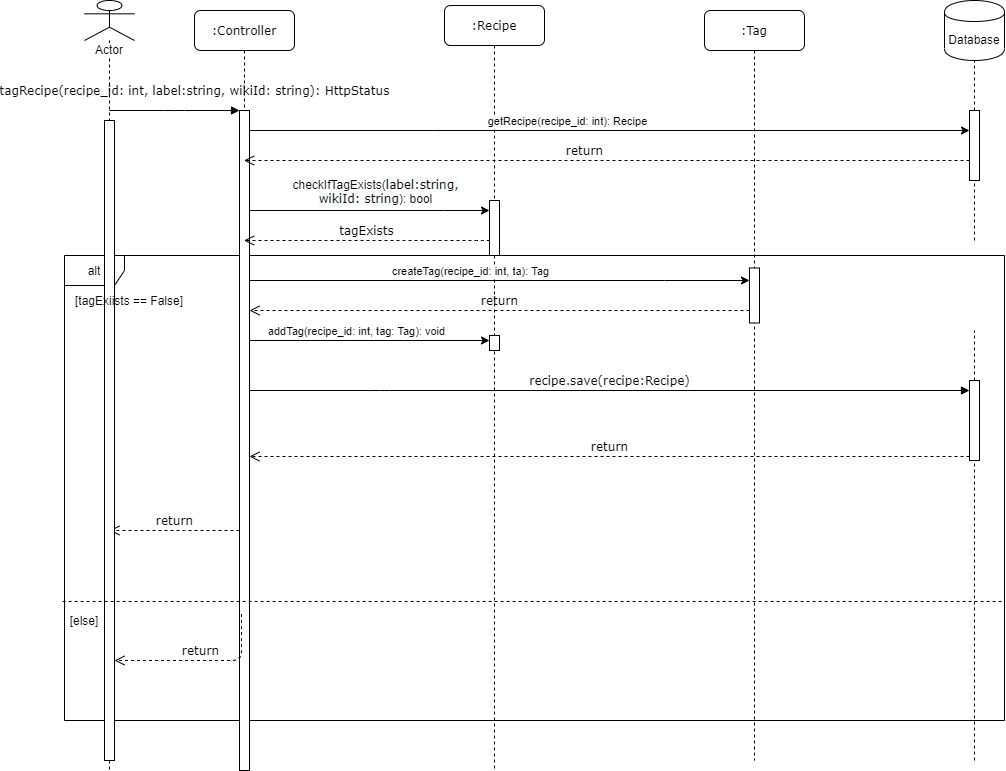

The diagram above was exported from draw.io. Its source (the exported page's mxGraphModel, read from the mxfile embedded in the PNG):
<mxGraphModel dx="1422" dy="745" grid="1" gridSize="10" guides="1" tooltips="1" connect="1" arrows="1" fold="1" page="1" pageScale="1" pageWidth="1100" pageHeight="850" background="#ffffff" math="0" shadow="0">
  <root>
    <mxCell id="0" />
    <mxCell id="1" parent="0" />
    <mxCell id="dNGyAa535mfbfupBo4My-27" value="alt" style="shape=umlFrame;whiteSpace=wrap;html=1;" vertex="1" parent="1">
      <mxGeometry x="110" y="325" width="940" height="465" as="geometry" />
    </mxCell>
    <mxCell id="7baba1c4bc27f4b0-2" value=":Controller" style="shape=umlLifeline;perimeter=lifelinePerimeter;whiteSpace=wrap;html=1;container=1;collapsible=0;recursiveResize=0;outlineConnect=0;rounded=1;shadow=0;comic=0;labelBackgroundColor=none;strokeWidth=1;fontFamily=Verdana;fontSize=12;align=center;" parent="1" vertex="1">
      <mxGeometry x="240" y="80" width="100" height="760" as="geometry" />
    </mxCell>
    <mxCell id="7baba1c4bc27f4b0-10" value="" style="html=1;points=[];perimeter=orthogonalPerimeter;rounded=0;shadow=0;comic=0;labelBackgroundColor=none;strokeWidth=1;fontFamily=Verdana;fontSize=12;align=center;" parent="7baba1c4bc27f4b0-2" vertex="1">
      <mxGeometry x="45" y="100" width="10" height="660" as="geometry" />
    </mxCell>
    <mxCell id="7baba1c4bc27f4b0-3" value=":Recipe" style="shape=umlLifeline;perimeter=lifelinePerimeter;whiteSpace=wrap;html=1;container=1;collapsible=0;recursiveResize=0;outlineConnect=0;rounded=1;shadow=0;comic=0;labelBackgroundColor=none;strokeWidth=1;fontFamily=Verdana;fontSize=12;align=center;" parent="1" vertex="1">
      <mxGeometry x="490" y="75" width="100" height="765" as="geometry" />
    </mxCell>
    <mxCell id="7baba1c4bc27f4b0-34" value="" style="html=1;points=[];perimeter=orthogonalPerimeter;rounded=0;shadow=0;comic=0;labelBackgroundColor=none;strokeWidth=1;fontFamily=Verdana;fontSize=12;align=center;" parent="7baba1c4bc27f4b0-3" vertex="1">
      <mxGeometry x="45" y="195" width="10" height="55" as="geometry" />
    </mxCell>
    <mxCell id="7baba1c4bc27f4b0-4" value=":Tag" style="shape=umlLifeline;perimeter=lifelinePerimeter;whiteSpace=wrap;html=1;container=1;collapsible=0;recursiveResize=0;outlineConnect=0;rounded=1;shadow=0;comic=0;labelBackgroundColor=none;strokeWidth=1;fontFamily=Verdana;fontSize=12;align=center;" parent="1" vertex="1">
      <mxGeometry x="750" y="80" width="100" height="750" as="geometry" />
    </mxCell>
    <mxCell id="dNGyAa535mfbfupBo4My-23" value="" style="html=1;points=[];perimeter=orthogonalPerimeter;rounded=0;shadow=0;comic=0;labelBackgroundColor=none;strokeWidth=1;fontFamily=Verdana;fontSize=12;align=center;" vertex="1" parent="7baba1c4bc27f4b0-4">
      <mxGeometry x="45" y="257.5" width="10" height="55" as="geometry" />
    </mxCell>
    <mxCell id="7baba1c4bc27f4b0-17" value="recipe.save(recipe:Recipe)" style="html=1;verticalAlign=bottom;endArrow=block;labelBackgroundColor=none;fontFamily=Verdana;fontSize=12;edgeStyle=elbowEdgeStyle;elbow=vertical;" parent="1" source="7baba1c4bc27f4b0-10" target="7baba1c4bc27f4b0-25" edge="1">
      <mxGeometry relative="1" as="geometry">
        <mxPoint x="330" y="460" as="sourcePoint" />
        <Array as="points">
          <mxPoint x="425" y="460" />
          <mxPoint x="335" y="380" />
        </Array>
        <mxPoint x="460" y="460" as="targetPoint" />
      </mxGeometry>
    </mxCell>
    <mxCell id="7baba1c4bc27f4b0-27" value="return" style="html=1;verticalAlign=bottom;endArrow=open;dashed=1;endSize=8;exitX=0;exitY=0.95;labelBackgroundColor=none;fontFamily=Verdana;fontSize=12;" parent="1" source="7baba1c4bc27f4b0-25" target="7baba1c4bc27f4b0-10" edge="1">
      <mxGeometry relative="1" as="geometry">
        <mxPoint x="930" y="416" as="targetPoint" />
      </mxGeometry>
    </mxCell>
    <mxCell id="7baba1c4bc27f4b0-30" value="return" style="html=1;verticalAlign=bottom;endArrow=open;dashed=1;endSize=8;labelBackgroundColor=none;fontFamily=Verdana;fontSize=12;edgeStyle=elbowEdgeStyle;elbow=vertical;" parent="1" source="7baba1c4bc27f4b0-10" edge="1">
      <mxGeometry relative="1" as="geometry">
        <mxPoint x="155" y="600" as="targetPoint" />
        <Array as="points">
          <mxPoint x="240" y="600" />
          <mxPoint x="230" y="620" />
        </Array>
      </mxGeometry>
    </mxCell>
    <mxCell id="7baba1c4bc27f4b0-11" value="tagRecipe(recipe_id: int, label:string, wikiId: string): HttpStatus" style="html=1;verticalAlign=bottom;endArrow=block;entryX=0;entryY=0;labelBackgroundColor=none;fontFamily=Verdana;fontSize=12;edgeStyle=elbowEdgeStyle;elbow=vertical;" parent="1" target="7baba1c4bc27f4b0-10" edge="1">
      <mxGeometry x="0.3077" y="10" relative="1" as="geometry">
        <mxPoint x="155" y="180" as="sourcePoint" />
        <mxPoint as="offset" />
      </mxGeometry>
    </mxCell>
    <mxCell id="dNGyAa535mfbfupBo4My-2" value="Actor" style="shape=umlLifeline;participant=umlActor;perimeter=lifelinePerimeter;whiteSpace=wrap;html=1;container=1;collapsible=0;recursiveResize=0;verticalAlign=top;spacingTop=36;labelBackgroundColor=#ffffff;outlineConnect=0;" vertex="1" parent="1">
      <mxGeometry x="130" y="70" width="50" height="770" as="geometry" />
    </mxCell>
    <mxCell id="dNGyAa535mfbfupBo4My-31" value="" style="html=1;points=[];perimeter=orthogonalPerimeter;rounded=0;shadow=0;comic=0;labelBackgroundColor=none;strokeWidth=1;fontFamily=Verdana;fontSize=12;align=center;" vertex="1" parent="dNGyAa535mfbfupBo4My-2">
      <mxGeometry x="20" y="120" width="10" height="640" as="geometry" />
    </mxCell>
    <mxCell id="dNGyAa535mfbfupBo4My-3" value="Database" style="shape=cylinder;whiteSpace=wrap;html=1;boundedLbl=1;backgroundOutline=1;" vertex="1" parent="1">
      <mxGeometry x="990" y="70" width="60" height="60" as="geometry" />
    </mxCell>
    <mxCell id="dNGyAa535mfbfupBo4My-5" value="" style="endArrow=none;dashed=1;html=1;" edge="1" parent="1" source="dNGyAa535mfbfupBo4My-8" target="dNGyAa535mfbfupBo4My-3">
      <mxGeometry width="50" height="50" relative="1" as="geometry">
        <mxPoint x="1020" y="660" as="sourcePoint" />
        <mxPoint x="1030" y="170" as="targetPoint" />
      </mxGeometry>
    </mxCell>
    <mxCell id="7baba1c4bc27f4b0-25" value="" style="html=1;points=[];perimeter=orthogonalPerimeter;rounded=0;shadow=0;comic=0;labelBackgroundColor=none;strokeColor=#000000;strokeWidth=1;fillColor=#FFFFFF;fontFamily=Verdana;fontSize=12;fontColor=#000000;align=center;" parent="1" vertex="1">
      <mxGeometry x="1015" y="450" width="10" height="80" as="geometry" />
    </mxCell>
    <mxCell id="dNGyAa535mfbfupBo4My-6" value="" style="endArrow=none;dashed=1;html=1;" edge="1" parent="1" target="7baba1c4bc27f4b0-25">
      <mxGeometry width="50" height="50" relative="1" as="geometry">
        <mxPoint x="1020" y="830" as="sourcePoint" />
        <mxPoint x="1020" y="130" as="targetPoint" />
      </mxGeometry>
    </mxCell>
    <mxCell id="dNGyAa535mfbfupBo4My-8" value="" style="html=1;points=[];perimeter=orthogonalPerimeter;rounded=0;shadow=0;comic=0;labelBackgroundColor=none;strokeWidth=1;fontFamily=Verdana;fontSize=12;align=center;" vertex="1" parent="1">
      <mxGeometry x="1015" y="180" width="10" height="70" as="geometry" />
    </mxCell>
    <mxCell id="dNGyAa535mfbfupBo4My-9" value="" style="endArrow=none;dashed=1;html=1;" edge="1" parent="1" target="dNGyAa535mfbfupBo4My-8">
      <mxGeometry width="50" height="50" relative="1" as="geometry">
        <mxPoint x="1020" y="310" as="sourcePoint" />
        <mxPoint x="1020" y="130" as="targetPoint" />
      </mxGeometry>
    </mxCell>
    <mxCell id="dNGyAa535mfbfupBo4My-10" style="edgeStyle=orthogonalEdgeStyle;rounded=0;orthogonalLoop=1;jettySize=auto;html=1;" edge="1" parent="1" source="7baba1c4bc27f4b0-10" target="dNGyAa535mfbfupBo4My-8">
      <mxGeometry relative="1" as="geometry">
        <Array as="points">
          <mxPoint x="480" y="200" />
          <mxPoint x="480" y="200" />
        </Array>
      </mxGeometry>
    </mxCell>
    <mxCell id="dNGyAa535mfbfupBo4My-11" value="getRecipe(recipe_id: int): Recipe" style="edgeLabel;html=1;align=center;verticalAlign=middle;resizable=0;points=[];" vertex="1" connectable="0" parent="dNGyAa535mfbfupBo4My-10">
      <mxGeometry x="-0.1194" relative="1" as="geometry">
        <mxPoint y="-10" as="offset" />
      </mxGeometry>
    </mxCell>
    <mxCell id="dNGyAa535mfbfupBo4My-12" value="return" style="html=1;verticalAlign=bottom;endArrow=open;dashed=1;endSize=8;labelBackgroundColor=none;fontFamily=Verdana;fontSize=12;" edge="1" parent="1" source="dNGyAa535mfbfupBo4My-8" target="7baba1c4bc27f4b0-2">
      <mxGeometry x="0.0613" relative="1" as="geometry">
        <mxPoint x="585" y="230" as="targetPoint" />
        <mxPoint x="1005" y="230" as="sourcePoint" />
        <Array as="points">
          <mxPoint x="950" y="230" />
        </Array>
        <mxPoint as="offset" />
      </mxGeometry>
    </mxCell>
    <mxCell id="dNGyAa535mfbfupBo4My-14" value="" style="endArrow=none;dashed=1;html=1;" edge="1" parent="1" source="7baba1c4bc27f4b0-25">
      <mxGeometry width="50" height="50" relative="1" as="geometry">
        <mxPoint x="1020" y="460" as="sourcePoint" />
        <mxPoint x="1020" y="400" as="targetPoint" />
      </mxGeometry>
    </mxCell>
    <mxCell id="dNGyAa535mfbfupBo4My-15" style="edgeStyle=orthogonalEdgeStyle;rounded=0;orthogonalLoop=1;jettySize=auto;html=1;" edge="1" parent="1" source="7baba1c4bc27f4b0-10" target="dNGyAa535mfbfupBo4My-25">
      <mxGeometry relative="1" as="geometry">
        <mxPoint x="295" y="270" as="sourcePoint" />
        <mxPoint x="1015" y="270" as="targetPoint" />
        <Array as="points">
          <mxPoint x="450" y="410" />
          <mxPoint x="450" y="410" />
        </Array>
      </mxGeometry>
    </mxCell>
    <mxCell id="dNGyAa535mfbfupBo4My-16" value="addTag(recipe_id: int, tag: Tag): void" style="edgeLabel;html=1;align=center;verticalAlign=middle;resizable=0;points=[];" vertex="1" connectable="0" parent="dNGyAa535mfbfupBo4My-15">
      <mxGeometry x="-0.1194" relative="1" as="geometry">
        <mxPoint y="-10" as="offset" />
      </mxGeometry>
    </mxCell>
    <mxCell id="dNGyAa535mfbfupBo4My-17" style="edgeStyle=orthogonalEdgeStyle;rounded=0;orthogonalLoop=1;jettySize=auto;html=1;" edge="1" parent="1" source="7baba1c4bc27f4b0-10" target="7baba1c4bc27f4b0-34">
      <mxGeometry relative="1" as="geometry">
        <Array as="points">
          <mxPoint x="490" y="280" />
          <mxPoint x="490" y="280" />
        </Array>
      </mxGeometry>
    </mxCell>
    <mxCell id="dNGyAa535mfbfupBo4My-18" value="&lt;font style=&quot;font-size: 12px&quot;&gt;checkIfTagExists(&lt;span style=&quot;font-family: &amp;#34;verdana&amp;#34; ; background-color: rgb(248 , 249 , 250)&quot;&gt;label:string,&lt;br&gt;wikiId: string&lt;/span&gt;): bool&lt;/font&gt;" style="edgeLabel;html=1;align=center;verticalAlign=middle;resizable=0;points=[];" vertex="1" connectable="0" parent="dNGyAa535mfbfupBo4My-17">
      <mxGeometry x="0.069" y="-32" relative="1" as="geometry">
        <mxPoint x="-3" y="-52" as="offset" />
      </mxGeometry>
    </mxCell>
    <mxCell id="dNGyAa535mfbfupBo4My-20" value="tagExists" style="html=1;verticalAlign=bottom;endArrow=open;dashed=1;endSize=8;labelBackgroundColor=none;fontFamily=Verdana;fontSize=12;" edge="1" parent="1" source="7baba1c4bc27f4b0-34" target="7baba1c4bc27f4b0-2">
      <mxGeometry relative="1" as="geometry">
        <mxPoint x="605" y="498.5" as="targetPoint" />
        <mxPoint x="1025" y="498.5" as="sourcePoint" />
        <Array as="points">
          <mxPoint x="530" y="310" />
          <mxPoint x="460" y="310" />
        </Array>
      </mxGeometry>
    </mxCell>
    <mxCell id="dNGyAa535mfbfupBo4My-21" style="edgeStyle=orthogonalEdgeStyle;rounded=0;orthogonalLoop=1;jettySize=auto;html=1;" edge="1" parent="1" source="7baba1c4bc27f4b0-10" target="dNGyAa535mfbfupBo4My-23">
      <mxGeometry relative="1" as="geometry">
        <mxPoint x="295" y="350" as="sourcePoint" />
        <mxPoint x="1015" y="350" as="targetPoint" />
        <Array as="points">
          <mxPoint x="710" y="350" />
          <mxPoint x="710" y="350" />
        </Array>
      </mxGeometry>
    </mxCell>
    <mxCell id="dNGyAa535mfbfupBo4My-22" value="createTag(recipe_id: int, ta): Tag" style="edgeLabel;html=1;align=center;verticalAlign=middle;resizable=0;points=[];" vertex="1" connectable="0" parent="dNGyAa535mfbfupBo4My-21">
      <mxGeometry x="-0.1194" relative="1" as="geometry">
        <mxPoint y="-10" as="offset" />
      </mxGeometry>
    </mxCell>
    <mxCell id="dNGyAa535mfbfupBo4My-24" value="return" style="html=1;verticalAlign=bottom;endArrow=open;dashed=1;endSize=8;labelBackgroundColor=none;fontFamily=Verdana;fontSize=12;" edge="1" parent="1" source="dNGyAa535mfbfupBo4My-23" target="7baba1c4bc27f4b0-10">
      <mxGeometry relative="1" as="geometry">
        <mxPoint x="390" y="364.5" as="targetPoint" />
        <mxPoint x="635.5" y="364.5" as="sourcePoint" />
        <Array as="points">
          <mxPoint x="770" y="380" />
          <mxPoint x="631" y="380" />
          <mxPoint x="561" y="380" />
        </Array>
      </mxGeometry>
    </mxCell>
    <mxCell id="dNGyAa535mfbfupBo4My-25" value="" style="html=1;points=[];perimeter=orthogonalPerimeter;rounded=0;shadow=0;comic=0;labelBackgroundColor=none;strokeWidth=1;fontFamily=Verdana;fontSize=12;align=center;" vertex="1" parent="1">
      <mxGeometry x="535" y="405" width="10" height="15" as="geometry" />
    </mxCell>
    <mxCell id="dNGyAa535mfbfupBo4My-28" value="[tagExiists == False]" style="text;html=1;strokeColor=none;fillColor=none;align=center;verticalAlign=middle;whiteSpace=wrap;rounded=0;" vertex="1" parent="1">
      <mxGeometry x="110" y="360" width="130" height="20" as="geometry" />
    </mxCell>
    <mxCell id="dNGyAa535mfbfupBo4My-29" value="" style="endArrow=none;dashed=1;html=1;entryX=0.999;entryY=0.744;entryDx=0;entryDy=0;entryPerimeter=0;exitX=-0.002;exitY=0.744;exitDx=0;exitDy=0;exitPerimeter=0;" edge="1" parent="1" source="dNGyAa535mfbfupBo4My-27" target="dNGyAa535mfbfupBo4My-27">
      <mxGeometry width="50" height="50" relative="1" as="geometry">
        <mxPoint x="40" y="640" as="sourcePoint" />
        <mxPoint x="90" y="590" as="targetPoint" />
      </mxGeometry>
    </mxCell>
    <mxCell id="dNGyAa535mfbfupBo4My-30" value="[else]" style="text;html=1;strokeColor=none;fillColor=none;align=center;verticalAlign=middle;whiteSpace=wrap;rounded=0;" vertex="1" parent="1">
      <mxGeometry x="110" y="680" width="40" height="20" as="geometry" />
    </mxCell>
    <mxCell id="dNGyAa535mfbfupBo4My-35" value="return" style="html=1;verticalAlign=bottom;endArrow=open;dashed=1;endSize=8;labelBackgroundColor=none;fontFamily=Verdana;fontSize=12;edgeStyle=elbowEdgeStyle;elbow=vertical;exitX=0.2;exitY=0.763;exitDx=0;exitDy=0;exitPerimeter=0;" edge="1" parent="1" source="7baba1c4bc27f4b0-10" target="dNGyAa535mfbfupBo4My-31">
      <mxGeometry relative="1" as="geometry">
        <mxPoint x="150" y="730" as="targetPoint" />
        <Array as="points">
          <mxPoint x="235" y="730" />
          <mxPoint x="225" y="750" />
        </Array>
        <mxPoint x="280" y="730" as="sourcePoint" />
      </mxGeometry>
    </mxCell>
  </root>
</mxGraphModel>